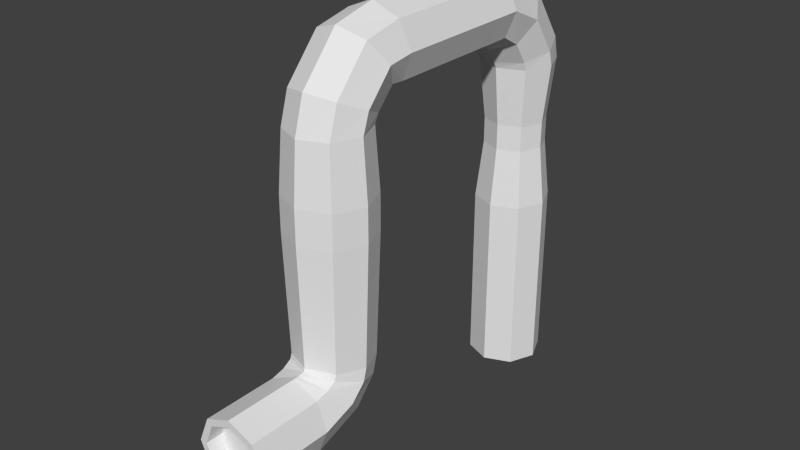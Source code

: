 # Source: pipe.blend  (saved by Blender 2.75.0; exported with 4.5.12 LTS)
import bpy
from mathutils import Matrix  # noqa: F401  (used for matrix-valued properties, if any)

bpy.ops.wm.read_factory_settings(use_empty=True)
scene = bpy.context.scene
scene.name = 'Scene'

# ---- collections
col_collection_1 = bpy.data.collections.new('Collection 1'); scene.collection.children.link(col_collection_1)

# ---- world
world_world = bpy.data.worlds.new('World'); scene.world = world_world
world_world.color = (0.05088, 0.05088, 0.05088)
world_world.use_sun_shadow = False
world_world.sun_shadow_jitter_overblur = 0.0
world_world.cycles.sampling_method = 'MANUAL'
world_world.cycles.sample_map_resolution = 256

# ---- meshes
me_cylinder = bpy.data.meshes.new('Cylinder')
me_cylinder.from_pydata([(0.0, 1.0, -1.0), (0.0, 0.8042, 1.0), (0.7071, 0.7071, -1.0), (0.5687, 0.5687, 1.0), (1.0, -4.371e-08, -1.0), (0.8042, -4.055e-08, 1.0), (0.7071, -0.7071, -1.0), (0.5687, -0.5687, 1.0), (-8.742e-08, -1.0, -1.0), (-7.164e-08, -0.8042, 1.0), (-0.7071, -0.7071, -1.0), (-0.5687, -0.5687, 1.0), (-1.0, 1.192e-08, -1.0), (-0.8042, 1.192e-08, 1.0), (-0.7071, 0.7071, -1.0), (-0.5687, 0.5687, 1.0), (5.417e-08, 1.003, -1.15), (0.7071, 0.7957, -1.357), (1.0, 0.2957, -1.857), (0.7071, -0.2043, -2.357), (-3.325e-08, -0.4114, -2.564), (-0.7071, -0.2043, -2.357), (-1.0, 0.2957, -1.857), (-0.7071, 0.7957, -1.357), (9.928e-08, 1.036, -1.315), (0.7071, 0.9358, -1.591), (1.0, 0.6939, -2.255), (0.7071, 0.4521, -2.92), (1.186e-08, 0.3519, -3.195), (-0.7071, 0.4521, -2.92), (-1.0, 0.6939, -2.255), (-0.7071, 0.9358, -1.591), (1.084e-07, 1.109, -1.353), (0.7071, 1.083, -1.644), (1.0, 1.021, -2.349), (0.7071, 0.9598, -3.053), (2.1e-08, 0.9342, -3.345), (-0.7071, 0.9598, -3.053), (-1.0, 1.021, -2.349), (-0.7071, 1.083, -1.644), (1.085e-07, 6.752, -1.38), (0.7071, 6.752, -1.673), (1.0, 6.752, -2.38), (0.7071, 6.752, -3.087), (2.111e-08, 6.752, -3.38), (-0.7071, 6.752, -3.087), (-1.0, 6.752, -2.38), (-0.7071, 6.752, -1.673), (1.085e-07, 7.699, -1.654), (0.7071, 7.575, -1.92), (1.0, 7.276, -2.56), (0.7071, 6.977, -3.201), (2.111e-08, 6.853, -3.467), (-0.7071, 6.977, -3.201), (-1.0, 7.276, -2.56), (-0.7071, 7.575, -1.92), (1.222e-07, 8.885, -2.692), (0.7071, 8.645, -2.86), (1.0, 8.066, -3.266), (0.7071, 7.486, -3.671), (3.474e-08, 7.246, -3.839), (-0.7071, 7.486, -3.671), (-1.0, 8.066, -3.266), (-0.7071, 8.645, -2.86), (1.963e-07, 9.163, -3.853), (0.7071, 8.871, -3.878), (1.0, 8.166, -3.94), (0.7071, 7.462, -4.001), (1.089e-07, 7.17, -4.027), (-0.7071, 7.462, -4.001), (-1.0, 8.166, -3.94), (-0.7071, 8.871, -3.878), (1.436e-07, 9.194, -7.827), (0.7071, 8.901, -7.827), (1.0, 8.194, -7.827), (0.7071, 7.487, -7.827), (5.617e-08, 7.194, -7.827), (-0.7071, 7.487, -7.827), (-1.0, 8.194, -7.827), (-0.7071, 8.901, -7.827), (5.908e-08, 8.595, -9.321), (0.7071, 8.355, -9.153), (1.0, 7.776, -8.748), (0.7071, 7.196, -8.342), (-2.834e-08, 6.956, -8.174), (-0.7071, 7.196, -8.342), (-1.0, 7.776, -8.748), (-0.7071, 8.355, -9.153), (6.34e-08, 7.072, -10.37), (0.7071, 6.996, -10.09), (1.0, 6.813, -9.407), (0.7071, 6.63, -8.724), (-2.402e-08, 6.554, -8.441), (-0.7071, 6.63, -8.724), (-1.0, 6.813, -9.407), (-0.7071, 6.996, -10.09), (7.679e-09, 6.402, -10.52), (0.7071, 6.402, -10.22), (1.0, 6.402, -9.517), (0.7071, 6.402, -8.81), (-7.974e-08, 6.402, -8.517), (-0.7071, 6.402, -8.81), (-1.0, 6.402, -9.517), (-0.7071, 6.402, -10.22), (7.679e-09, -2.293, -10.52), (0.7071, -2.293, -10.22), (1.0, -2.293, -9.517), (0.7071, -2.293, -8.81), (-7.974e-08, -2.293, -8.517), (-0.7071, -2.293, -8.81), (-1.0, -2.293, -9.517), (-0.7071, -2.293, -10.22), (0.0, 1.0, 0.1108), (0.7071, 0.7071, 0.1108), (1.0, -4.371e-08, 0.1108), (0.7071, -0.7071, 0.1108), (-8.742e-08, -1.0, 0.1108), (-0.7071, -0.7071, 0.1108), (-1.0, 1.192e-08, 0.1108), (-0.7071, 0.7071, 0.1108), (0.7071, 0.7071, -0.5777), (1.0, -4.371e-08, -0.5777), (0.7071, -0.7071, -0.5777), (-8.742e-08, -1.0, -0.5777), (-0.7071, -0.7071, -0.5777), (-1.0, 1.192e-08, -0.5777), (-0.7071, 0.7071, -0.5777), (0.0, 1.0, -0.5777), (1.146e-07, 4.3, -1.261), (-0.7832, 4.288, -1.585), (-1.108, 4.259, -2.367), (-0.7832, 4.23, -3.149), (1.772e-08, 4.218, -3.472), (0.7832, 4.23, -3.149), (1.108, 4.259, -2.367), (0.7832, 4.288, -1.585), (1.146e-07, 5.202, -1.265), (-1.108, 5.174, -2.372), (1.773e-08, 5.147, -3.478), (1.108, 5.174, -2.372), (-0.7832, 5.194, -1.589), (-0.7832, 5.155, -3.154), (0.7832, 5.155, -3.154), (0.7832, 5.194, -1.589), (0.7071, 0.7071, 1.0), (0.0, 1.0, 1.0), (1.0, -4.371e-08, 1.0), (0.7071, -0.7071, 1.0), (-8.742e-08, -1.0, 1.0), (-0.7071, -0.7071, 1.0), (-1.0, 1.192e-08, 1.0), (-0.7071, 0.7071, 1.0), (0.5687, 0.5687, 0.5378), (5.39e-16, 0.8042, 0.5378), (0.8042, -4.055e-08, 0.5378), (0.5687, -0.5687, 0.5378), (-7.164e-08, -0.8042, 0.5378), (-0.5687, -0.5687, 0.5378), (-0.8042, 1.192e-08, 0.5378), (-0.5687, 0.5687, 0.5378), (0.5803, 4.813, -10.1), (-3.715e-09, 4.813, -10.34), (-0.5803, 4.813, -10.1), (-0.8207, 4.813, -9.517), (-0.5803, 4.813, -8.937), (-7.547e-08, 4.813, -8.696), (0.5803, 4.813, -8.937), (0.8207, 4.813, -9.517), (0.5803, 4.126, -10.1), (-0.8207, 4.126, -9.517), (-7.547e-08, 4.126, -8.696), (0.8207, 4.126, -9.517), (-3.715e-09, 4.126, -10.34), (-0.5803, 4.126, -10.1), (-0.5803, 4.126, -8.937), (0.5803, 4.126, -8.937), (0.7071, 2.562, -10.22), (-1.0, 2.562, -9.517), (-7.974e-08, 2.562, -8.517), (1.0, 2.562, -9.517), (7.679e-09, 2.562, -10.52), (-0.7071, 2.562, -10.22), (-0.7071, 2.562, -8.81), (0.7071, 2.562, -8.81), (0.7071, 1.273, -10.22), (-1.0, 1.273, -9.517), (-7.974e-08, 1.273, -8.517), (1.0, 1.273, -9.517), (7.679e-09, 1.273, -10.52), (-0.7071, 1.273, -10.22), (-0.7071, 1.273, -8.81), (0.7071, 1.273, -8.81)], [], [(112, 145, 144, 113), (113, 144, 146, 114), (114, 146, 147, 115), (115, 147, 148, 116), (116, 148, 149, 117), (117, 149, 150, 118), (9, 7, 155, 156), (119, 151, 145, 112), (118, 150, 151, 119), (12, 14, 23, 22), (22, 23, 31, 30), (2, 4, 18, 17), (8, 10, 21, 20), (14, 0, 16, 23), (0, 2, 17, 16), (4, 6, 19, 18), (10, 12, 22, 21), (6, 8, 20, 19), (25, 26, 34, 33), (20, 21, 29, 28), (18, 19, 27, 26), (16, 17, 25, 24), (23, 16, 24, 31), (21, 22, 30, 29), (19, 20, 28, 27), (17, 18, 26, 25), (140, 136, 40, 47), (30, 31, 39, 38), (28, 29, 37, 36), (26, 27, 35, 34), (24, 25, 33, 32), (31, 24, 32, 39), (29, 30, 38, 37), (27, 28, 36, 35), (42, 43, 51, 50), (141, 137, 46, 45), (142, 138, 44, 43), (143, 139, 42, 41), (137, 140, 47, 46), (138, 141, 45, 44), (139, 142, 43, 42), (136, 143, 41, 40), (54, 55, 63, 62), (40, 41, 49, 48), (47, 40, 48, 55), (45, 46, 54, 53), (43, 44, 52, 51), (41, 42, 50, 49), (46, 47, 55, 54), (44, 45, 53, 52), (59, 60, 68, 67), (52, 53, 61, 60), (50, 51, 59, 58), (48, 49, 57, 56), (55, 48, 56, 63), (53, 54, 62, 61), (51, 52, 60, 59), (49, 50, 58, 57), (71, 64, 72, 79), (57, 58, 66, 65), (62, 63, 71, 70), (60, 61, 69, 68), (58, 59, 67, 66), (56, 57, 65, 64), (63, 56, 64, 71), (61, 62, 70, 69), (76, 77, 85, 84), (69, 70, 78, 77), (67, 68, 76, 75), (65, 66, 74, 73), (70, 71, 79, 78), (68, 69, 77, 76), (66, 67, 75, 74), (64, 65, 73, 72), (86, 87, 95, 94), (74, 75, 83, 82), (72, 73, 81, 80), (79, 72, 80, 87), (77, 78, 86, 85), (75, 76, 84, 83), (73, 74, 82, 81), (78, 79, 87, 86), (93, 94, 102, 101), (84, 85, 93, 92), (82, 83, 91, 90), (80, 81, 89, 88), (87, 80, 88, 95), (85, 86, 94, 93), (83, 84, 92, 91), (81, 82, 90, 89), (188, 184, 105, 104), (91, 92, 100, 99), (89, 90, 98, 97), (94, 95, 103, 102), (92, 93, 101, 100), (90, 91, 99, 98), (88, 89, 97, 96), (95, 88, 96, 103), (104, 105, 106, 107, 108, 109, 110, 111), (189, 188, 104, 111), (190, 185, 110, 109), (191, 186, 108, 107), (184, 187, 106, 105), (185, 189, 111, 110), (186, 190, 109, 108), (187, 191, 107, 106), (125, 118, 119, 126), (126, 119, 112, 127), (124, 117, 118, 125), (123, 116, 117, 124), (122, 115, 116, 123), (121, 114, 115, 122), (120, 113, 114, 121), (127, 112, 113, 120), (0, 127, 120, 2), (2, 120, 121, 4), (4, 121, 122, 6), (6, 122, 123, 8), (8, 123, 124, 10), (10, 124, 125, 12), (14, 126, 127, 0), (12, 125, 126, 14), (32, 33, 135, 128), (34, 35, 133, 134), (36, 37, 131, 132), (38, 39, 129, 130), (33, 34, 134, 135), (35, 36, 132, 133), (37, 38, 130, 131), (39, 32, 128, 129), (128, 135, 143, 136), (134, 133, 142, 139), (132, 131, 141, 138), (130, 129, 140, 137), (135, 134, 139, 143), (133, 132, 138, 142), (131, 130, 137, 141), (129, 128, 136, 140), (1, 3, 144, 145), (3, 5, 146, 144), (5, 7, 147, 146), (7, 9, 148, 147), (9, 11, 149, 148), (11, 13, 150, 149), (13, 15, 151, 150), (15, 1, 145, 151), (152, 153, 159, 158, 157, 156, 155, 154), (5, 3, 152, 154), (15, 13, 158, 159), (11, 9, 156, 157), (7, 5, 154, 155), (3, 1, 153, 152), (1, 15, 159, 153), (13, 11, 157, 158), (98, 99, 166, 167), (100, 101, 164, 165), (102, 103, 162, 163), (97, 98, 167, 160), (99, 100, 165, 166), (101, 102, 163, 164), (103, 96, 161, 162), (96, 97, 160, 161), (167, 166, 175, 171), (165, 164, 174, 170), (163, 162, 173, 169), (160, 167, 171, 168), (166, 165, 170, 175), (164, 163, 169, 174), (162, 161, 172, 173), (161, 160, 168, 172), (171, 175, 183, 179), (170, 174, 182, 178), (169, 173, 181, 177), (168, 171, 179, 176), (175, 170, 178, 183), (174, 169, 177, 182), (173, 172, 180, 181), (172, 168, 176, 180), (179, 183, 191, 187), (178, 182, 190, 186), (177, 181, 189, 185), (176, 179, 187, 184), (183, 178, 186, 191), (182, 177, 185, 190), (181, 180, 188, 189), (180, 176, 184, 188)])
_uv = me_cylinder.uv_layers.new(name='UVMap')
_uv.uv.foreach_set('vector', [0.5191, 0.4502, 0.5191, 0.5395, 0.565, 0.5395, 0.565, 0.4502, 0.565, 0.4502, 0.565, 0.5395, 0.5191, 0.5395, 0.5191, 0.4502, 0.5191, 0.4502, 0.5191, 0.5395, 0.4733, 0.5395, 0.4733, 0.4502, 0.565, 0.4502, 0.565, 0.5395, 0.5191, 0.5395, 0.5191, 0.4502, 0.5191, 0.4502, 0.5191, 0.5395, 0.4733, 0.5395, 0.4733, 0.4502, 0.4733, 0.4502, 0.4733, 0.5395, 0.5191, 0.5395, 0.5191, 0.4502, 0.5191, 0.3386, 0.556, 0.3386, 0.556, 0.2922, 0.5191, 0.2922, 0.4733, 0.4502, 0.4733, 0.5395, 0.5191, 0.5395, 0.5191, 0.4502, 0.5191, 0.4502, 0.5191, 0.5395, 0.565, 0.5395, 0.565, 0.4502, 0.5191, 0.3386, 0.565, 0.3386, 0.5707, 0.3028, 0.5383, 0.2525, 0.5383, 0.4534, 0.5707, 0.5036, 0.5798, 0.4802, 0.5641, 0.4134, 0.565, 0.3386, 0.5191, 0.3386, 0.5383, 0.2525, 0.5707, 0.3028, 0.5191, 0.3386, 0.4733, 0.3386, 0.4733, 0.2023, 0.5191, 0.1815, 0.4733, 0.3386, 0.5191, 0.3386, 0.5191, 0.3236, 0.4733, 0.3028, 0.5191, 0.3386, 0.565, 0.3386, 0.565, 0.3028, 0.5191, 0.3236, 0.5191, 0.3386, 0.4733, 0.3386, 0.5059, 0.2023, 0.5383, 0.2525, 0.4733, 0.3386, 0.5191, 0.3386, 0.5383, 0.2525, 0.5059, 0.2023, 0.565, 0.3386, 0.5191, 0.3386, 0.5191, 0.1815, 0.565, 0.2023, 0.5798, 0.4802, 0.5641, 0.4134, 0.5853, 0.404, 0.5893, 0.4748, 0.5191, 0.3977, 0.4733, 0.4185, 0.4733, 0.4845, 0.5191, 0.4744, 0.5383, 0.4534, 0.5059, 0.4032, 0.5484, 0.3467, 0.5641, 0.4134, 0.5191, 0.5245, 0.565, 0.5036, 0.565, 0.4802, 0.5191, 0.5078, 0.4733, 0.5036, 0.5191, 0.5245, 0.5191, 0.5078, 0.4733, 0.4802, 0.5059, 0.4032, 0.5383, 0.4534, 0.5641, 0.4134, 0.5484, 0.3467, 0.565, 0.4185, 0.5191, 0.3977, 0.5191, 0.4744, 0.565, 0.4845, 0.5707, 0.5036, 0.5383, 0.4534, 0.5641, 0.4134, 0.5798, 0.4802, 0.4683, 0.3581, 0.5191, 0.3589, 0.5191, 0.5145, 0.4733, 0.5145, 0.5641, 0.4134, 0.5798, 0.4802, 0.5893, 0.4748, 0.5853, 0.404, 0.5191, 0.4744, 0.4733, 0.4845, 0.4733, 0.5355, 0.5191, 0.5329, 0.5641, 0.4134, 0.5484, 0.3467, 0.5813, 0.3333, 0.5853, 0.404, 0.5191, 0.3422, 0.565, 0.3321, 0.565, 0.3469, 0.5191, 0.3495, 0.4733, 0.533, 0.5191, 0.5431, 0.5191, 0.5504, 0.4733, 0.5478, 0.5484, 0.3467, 0.5641, 0.4134, 0.5853, 0.404, 0.5813, 0.3333, 0.565, 0.4845, 0.5191, 0.4744, 0.5191, 0.5329, 0.565, 0.5355, 0.5678, 0.4008, 0.5678, 0.3298, 0.5825, 0.3184, 0.6018, 0.3828, 0.4643, 0.524, 0.4656, 0.6026, 0.5678, 0.6017, 0.5678, 0.5307, 0.5699, 0.3542, 0.5191, 0.3534, 0.5191, 0.5145, 0.565, 0.5145, 0.4668, 0.4803, 0.4656, 0.4017, 0.5678, 0.4008, 0.5678, 0.4719, 0.4656, 0.4017, 0.4668, 0.4803, 0.5678, 0.4719, 0.5678, 0.4008, 0.5191, 0.3534, 0.4683, 0.3542, 0.4733, 0.5145, 0.5191, 0.5145, 0.4656, 0.4017, 0.4643, 0.3231, 0.5678, 0.3298, 0.5678, 0.4008, 0.5191, 0.3589, 0.5699, 0.3581, 0.565, 0.5145, 0.5191, 0.5145, 0.4722, 0.3828, 0.4915, 0.4471, 0.5609, 0.3526, 0.5234, 0.3119, 0.5191, 0.5145, 0.565, 0.5145, 0.565, 0.5972, 0.5191, 0.6097, 0.4733, 0.5145, 0.5191, 0.5145, 0.5191, 0.6097, 0.4733, 0.5972, 0.5678, 0.5307, 0.5678, 0.6017, 0.6018, 0.5836, 0.5825, 0.5193, 0.565, 0.5145, 0.5191, 0.5145, 0.5191, 0.5248, 0.565, 0.5372, 0.5678, 0.4719, 0.5678, 0.4008, 0.6018, 0.3828, 0.6212, 0.4471, 0.5678, 0.4008, 0.5678, 0.4719, 0.6212, 0.4471, 0.6018, 0.3828, 0.5191, 0.5145, 0.4733, 0.5145, 0.4733, 0.5372, 0.5191, 0.5248, 0.565, 0.4721, 0.5191, 0.4552, 0.5191, 0.4363, 0.565, 0.4389, 0.5191, 0.5248, 0.4733, 0.5372, 0.4733, 0.5884, 0.5191, 0.5643, 0.4722, 0.3828, 0.4528, 0.3184, 0.4858, 0.2712, 0.5234, 0.3119, 0.5191, 0.4088, 0.565, 0.3963, 0.565, 0.5038, 0.5191, 0.5279, 0.4733, 0.3963, 0.5191, 0.4088, 0.5191, 0.5279, 0.4733, 0.5038, 0.5825, 0.5193, 0.6018, 0.5836, 0.653, 0.5128, 0.6155, 0.4721, 0.565, 0.5372, 0.5191, 0.5248, 0.5191, 0.5643, 0.565, 0.5884, 0.4915, 0.4471, 0.4722, 0.3828, 0.5234, 0.3119, 0.5609, 0.3526, 0.4733, 0.4513, 0.5191, 0.4539, 0.5191, 0.0546, 0.4733, 0.0546, 0.5609, 0.3526, 0.5234, 0.3119, 0.5299, 0.2442, 0.5756, 0.2504, 0.5234, 0.5128, 0.5609, 0.5535, 0.5756, 0.4513, 0.5299, 0.4451, 0.5191, 0.4552, 0.4733, 0.4721, 0.4733, 0.4389, 0.5191, 0.4363, 0.5234, 0.5128, 0.4858, 0.4721, 0.4842, 0.4389, 0.5299, 0.4451, 0.5191, 0.3695, 0.565, 0.3526, 0.565, 0.2504, 0.5191, 0.253, 0.4733, 0.3526, 0.5191, 0.3695, 0.5191, 0.253, 0.4733, 0.2504, 0.4858, 0.4721, 0.5234, 0.5128, 0.5299, 0.4451, 0.4842, 0.4389, 0.5191, 0.4564, 0.4733, 0.4564, 0.4733, 0.4047, 0.5191, 0.4215, 0.4842, 0.4389, 0.5299, 0.4451, 0.5317, 0.0546, 0.4858, 0.0546, 0.565, 0.4389, 0.5191, 0.4363, 0.5191, 0.0546, 0.565, 0.0546, 0.5756, 0.4513, 0.5299, 0.4451, 0.5317, 0.0546, 0.5775, 0.0546, 0.5299, 0.4451, 0.5756, 0.4513, 0.5775, 0.0546, 0.5317, 0.0546, 0.5191, 0.4363, 0.4733, 0.4389, 0.4733, 0.0546, 0.5191, 0.0546, 0.5299, 0.4451, 0.4842, 0.4389, 0.4858, 0.0546, 0.5317, 0.0546, 0.5191, 0.4539, 0.565, 0.4513, 0.565, 0.0546, 0.5191, 0.0546, 0.5046, 0.3639, 0.5421, 0.3232, 0.454, 0.2291, 0.4421, 0.2977, 0.5317, 0.4564, 0.4858, 0.4564, 0.467, 0.4047, 0.5046, 0.3639, 0.5191, 0.4564, 0.565, 0.4564, 0.565, 0.3232, 0.5191, 0.3063, 0.4733, 0.4564, 0.5191, 0.4564, 0.5191, 0.3063, 0.4733, 0.3232, 0.4858, 0.4564, 0.5317, 0.4564, 0.5046, 0.3639, 0.467, 0.4047, 0.565, 0.4564, 0.5191, 0.4564, 0.5191, 0.4215, 0.565, 0.4047, 0.5775, 0.4564, 0.5317, 0.4564, 0.5046, 0.3639, 0.5421, 0.3232, 0.5317, 0.4564, 0.5775, 0.4564, 0.5421, 0.3232, 0.5046, 0.3639, 0.56, 0.3663, 0.5718, 0.2977, 0.5451, 0.2867, 0.5451, 0.3577, 0.5191, 0.5351, 0.4733, 0.5592, 0.4733, 0.5023, 0.5191, 0.4947, 0.5046, 0.3639, 0.467, 0.4047, 0.4303, 0.3663, 0.4421, 0.2977, 0.5191, 0.4988, 0.565, 0.4747, 0.565, 0.3382, 0.5191, 0.3458, 0.4733, 0.4747, 0.5191, 0.4988, 0.5191, 0.3458, 0.4733, 0.3382, 0.467, 0.4047, 0.5046, 0.3639, 0.4421, 0.2977, 0.4303, 0.3663, 0.565, 0.3583, 0.5191, 0.3342, 0.5191, 0.2938, 0.565, 0.3014, 0.5421, 0.5241, 0.5046, 0.5648, 0.4421, 0.4986, 0.454, 0.43, 0.5191, 0.366, 0.565, 0.366, 0.565, 0.007868, 0.5191, 0.007868, 0.565, 0.5023, 0.5191, 0.4947, 0.5191, 0.4794, 0.565, 0.4794, 0.5837, 0.43, 0.5718, 0.4986, 0.5451, 0.4876, 0.5451, 0.4165, 0.5718, 0.4986, 0.5837, 0.43, 0.5451, 0.4165, 0.5451, 0.4876, 0.5191, 0.4947, 0.4733, 0.5023, 0.4733, 0.4794, 0.5191, 0.4794, 0.5718, 0.4986, 0.56, 0.5672, 0.5451, 0.5586, 0.5451, 0.4876, 0.5191, 0.3458, 0.565, 0.3382, 0.565, 0.2785, 0.5191, 0.2785, 0.4733, 0.5391, 0.5191, 0.5467, 0.5191, 0.4794, 0.4733, 0.4794, 0.5191, 0.3871, 0.565, 0.4165, 0.5839, 0.4876, 0.565, 0.5586, 0.5191, 0.588, 0.4733, 0.5586, 0.4543, 0.4876, 0.4733, 0.4165, 0.4733, 0.366, 0.5191, 0.366, 0.5191, 0.007868, 0.4733, 0.007868, 0.4719, 0.3577, 0.4719, 0.2867, 0.2408, 0.2867, 0.2408, 0.3577, 0.565, 0.366, 0.5191, 0.366, 0.5191, 0.007868, 0.565, 0.007868, 0.4719, 0.4165, 0.4719, 0.4876, 0.2408, 0.4876, 0.2408, 0.4165, 0.4719, 0.4876, 0.4719, 0.4165, 0.2408, 0.4165, 0.2408, 0.4876, 0.5191, 0.366, 0.4733, 0.366, 0.4733, 0.007868, 0.5191, 0.007868, 0.4719, 0.4876, 0.4719, 0.5586, 0.2408, 0.5586, 0.2408, 0.4876, 0.5191, 0.381, 0.5191, 0.4502, 0.565, 0.4502, 0.565, 0.381, 0.4733, 0.381, 0.4733, 0.4502, 0.5191, 0.4502, 0.5191, 0.381, 0.4733, 0.381, 0.4733, 0.4502, 0.5191, 0.4502, 0.5191, 0.381, 0.5191, 0.381, 0.5191, 0.4502, 0.4733, 0.4502, 0.4733, 0.381, 0.565, 0.381, 0.565, 0.4502, 0.5191, 0.4502, 0.5191, 0.381, 0.5191, 0.381, 0.5191, 0.4502, 0.4733, 0.4502, 0.4733, 0.381, 0.565, 0.381, 0.565, 0.4502, 0.5191, 0.4502, 0.5191, 0.381, 0.5191, 0.381, 0.5191, 0.4502, 0.565, 0.4502, 0.565, 0.381, 0.5191, 0.3386, 0.5191, 0.381, 0.565, 0.381, 0.565, 0.3386, 0.565, 0.3386, 0.565, 0.381, 0.5191, 0.381, 0.5191, 0.3386, 0.5191, 0.3386, 0.5191, 0.381, 0.4733, 0.381, 0.4733, 0.3386, 0.565, 0.3386, 0.565, 0.381, 0.5191, 0.381, 0.5191, 0.3386, 0.5191, 0.3386, 0.5191, 0.381, 0.4733, 0.381, 0.4733, 0.3386, 0.4733, 0.3386, 0.4733, 0.381, 0.5191, 0.381, 0.5191, 0.3386, 0.4733, 0.3386, 0.4733, 0.381, 0.5191, 0.381, 0.5191, 0.3386, 0.5191, 0.3386, 0.5191, 0.381, 0.565, 0.381, 0.565, 0.3386, 0.5191, 0.3495, 0.565, 0.3469, 0.5699, 0.6689, 0.5191, 0.6701, 0.4557, 0.404, 0.4517, 0.3333, 0.6637, 0.3237, 0.6656, 0.4022, 0.5191, 0.5329, 0.4733, 0.5355, 0.4683, 0.8639, 0.5191, 0.8627, 0.4557, 0.404, 0.4596, 0.4748, 0.6675, 0.4808, 0.6656, 0.4022, 0.4596, 0.4748, 0.4557, 0.404, 0.6656, 0.4022, 0.6675, 0.4808, 0.565, 0.5355, 0.5191, 0.5329, 0.5191, 0.8627, 0.5699, 0.8639, 0.5813, 0.5342, 0.5853, 0.6049, 0.7953, 0.6031, 0.7934, 0.5246, 0.4733, 0.3469, 0.5191, 0.3495, 0.5191, 0.6701, 0.4683, 0.6689, 0.5191, 0.4692, 0.5699, 0.468, 0.5699, 0.559, 0.5191, 0.5598, 0.5359, 0.4022, 0.534, 0.3237, 0.594, 0.3231, 0.5953, 0.4017, 0.5191, 0.4609, 0.4683, 0.4621, 0.4683, 0.5551, 0.5191, 0.5543, 0.5359, 0.4022, 0.5378, 0.4808, 0.5965, 0.4803, 0.5953, 0.4017, 0.5378, 0.4808, 0.5359, 0.4022, 0.5953, 0.4017, 0.5965, 0.4803, 0.5699, 0.4621, 0.5191, 0.4609, 0.5191, 0.5543, 0.5699, 0.5551, 0.534, 0.5246, 0.5359, 0.6031, 0.5953, 0.6026, 0.594, 0.524, 0.4683, 0.468, 0.5191, 0.4692, 0.5191, 0.5598, 0.4683, 0.559, 0.5191, 0.5198, 0.556, 0.4962, 0.565, 0.5101, 0.5191, 0.5395, 0.556, 0.4962, 0.5713, 0.4391, 0.5839, 0.4391, 0.565, 0.5101, 0.5713, 0.4391, 0.556, 0.3819, 0.565, 0.368, 0.5839, 0.4391, 0.556, 0.3819, 0.5191, 0.3583, 0.5191, 0.3386, 0.565, 0.368, 0.5191, 0.3583, 0.4822, 0.3819, 0.4733, 0.368, 0.5191, 0.3386, 0.4822, 0.3819, 0.467, 0.4391, 0.4543, 0.4391, 0.4733, 0.368, 0.467, 0.4391, 0.4822, 0.4962, 0.4733, 0.5101, 0.4543, 0.4391, 0.4822, 0.4962, 0.5191, 0.5198, 0.5191, 0.5395, 0.4733, 0.5101, 0.7421, 0.8686, 0.4722, 1.042, 0.2023, 0.8686, 0.09051, 0.4505, 0.2023, 0.03232, 0.4722, -0.1409, 0.7421, 0.03232, 0.8539, 0.4505, 0.5191, 0.3386, 0.556, 0.3386, 0.556, 0.2922, 0.5191, 0.2922, 0.556, 0.3386, 0.5191, 0.3386, 0.5191, 0.2922, 0.556, 0.2922, 0.4822, 0.3386, 0.5191, 0.3386, 0.5191, 0.2922, 0.4822, 0.2922, 0.4822, 0.3386, 0.5191, 0.3386, 0.5191, 0.2922, 0.4822, 0.2922, 0.556, 0.3386, 0.5191, 0.3386, 0.5191, 0.2922, 0.556, 0.2922, 0.5191, 0.3386, 0.4822, 0.3386, 0.4822, 0.2922, 0.5191, 0.2922, 0.5191, 0.3386, 0.4822, 0.3386, 0.4822, 0.2922, 0.5191, 0.2922, 0.5451, 0.4876, 0.5451, 0.5586, 0.4422, 0.5459, 0.4422, 0.4876, 0.5191, 0.4794, 0.4733, 0.4794, 0.4815, 0.3199, 0.5191, 0.3199, 0.5451, 0.4876, 0.5451, 0.4165, 0.4422, 0.4293, 0.4422, 0.4876, 0.5451, 0.4165, 0.5451, 0.4876, 0.4422, 0.4876, 0.4422, 0.4293, 0.565, 0.4794, 0.5191, 0.4794, 0.5191, 0.3199, 0.5567, 0.3199, 0.5451, 0.3577, 0.5451, 0.2867, 0.4422, 0.2867, 0.4422, 0.345, 0.4733, 0.4794, 0.5191, 0.4794, 0.5191, 0.3199, 0.4815, 0.3199, 0.5191, 0.4794, 0.565, 0.4794, 0.5567, 0.3199, 0.5191, 0.3199, 0.5718, 0.4876, 0.5718, 0.5459, 0.5273, 0.5459, 0.5273, 0.4876, 0.5191, 0.5208, 0.4815, 0.5208, 0.4815, 0.4517, 0.5191, 0.4517, 0.5718, 0.4876, 0.5718, 0.4293, 0.5273, 0.4293, 0.5273, 0.4876, 0.5718, 0.4293, 0.5718, 0.4876, 0.5273, 0.4876, 0.5273, 0.4293, 0.5567, 0.5208, 0.5191, 0.5208, 0.5191, 0.4517, 0.5567, 0.4517, 0.5718, 0.345, 0.5718, 0.2867, 0.5273, 0.2867, 0.5273, 0.345, 0.4815, 0.5208, 0.5191, 0.5208, 0.5191, 0.4517, 0.4815, 0.4517, 0.5191, 0.5208, 0.5567, 0.5208, 0.5567, 0.4517, 0.5191, 0.4517, 0.5273, 0.4876, 0.5273, 0.5459, 0.4259, 0.5586, 0.4259, 0.4876, 0.5191, 0.4517, 0.4815, 0.4517, 0.4733, 0.2946, 0.5191, 0.2946, 0.5273, 0.4876, 0.5273, 0.4293, 0.4259, 0.4165, 0.4259, 0.4876, 0.5273, 0.4293, 0.5273, 0.4876, 0.4259, 0.4876, 0.4259, 0.4165, 0.5567, 0.4517, 0.5191, 0.4517, 0.5191, 0.2946, 0.565, 0.2946, 0.5273, 0.345, 0.5273, 0.2867, 0.4259, 0.2867, 0.4259, 0.3577, 0.4815, 0.4517, 0.5191, 0.4517, 0.5191, 0.2946, 0.4733, 0.2946, 0.5191, 0.4517, 0.5567, 0.4517, 0.565, 0.2946, 0.5191, 0.2946, 0.5555, 0.4876, 0.5555, 0.5586, 0.4719, 0.5586, 0.4719, 0.4876, 0.5191, 0.4955, 0.4733, 0.4955, 0.4733, 0.366, 0.5191, 0.366, 0.5555, 0.4876, 0.5555, 0.4165, 0.4719, 0.4165, 0.4719, 0.4876, 0.5555, 0.4165, 0.5555, 0.4876, 0.4719, 0.4876, 0.4719, 0.4165, 0.565, 0.4955, 0.5191, 0.4955, 0.5191, 0.366, 0.565, 0.366, 0.5555, 0.3577, 0.5555, 0.2867, 0.4719, 0.2867, 0.4719, 0.3577, 0.4733, 0.4955, 0.5191, 0.4955, 0.5191, 0.366, 0.4733, 0.366, 0.5191, 0.4955, 0.565, 0.4955, 0.565, 0.366, 0.5191, 0.366])
me_cylinder.use_remesh_preserve_volume = False
me_cylinder.use_remesh_preserve_attributes = False
me_cylinder.use_mirror_vertex_groups = False
me_cylinder.update()

# ---- objects
ob_cylinder = bpy.data.objects.new('Cylinder', me_cylinder)

# ---- transforms, parenting, visibility, modifiers, constraints
ob_cylinder.location = (0.0, 0.0, 0.0)
ob_cylinder.rotation_euler = (1.571, -0.0, 0.0)
ob_cylinder.lineart.crease_threshold = 0.0

# ---- collection membership
col_collection_1.objects.link(ob_cylinder)

# ---- scene / render settings (as saved in the file)
scene.frame_start = 1; scene.frame_end = 250; scene.frame_set(1)
scene.render.engine = 'BLENDER_EEVEE_NEXT'
scene.render.resolution_percentage = 50
scene.render.dither_intensity = 0.0
scene.cycles.use_denoising = False
scene.cycles.samples = 10
scene.cycles.sampling_pattern = 'TABULATED_SOBOL'
scene.cycles.light_sampling_threshold = 0.0
scene.cycles.use_adaptive_sampling = False
scene.cycles.use_light_tree = False
scene.cycles.blur_glossy = 0.0
scene.cycles.pixel_filter_type = 'GAUSSIAN'
scene.cycles.sample_clamp_indirect = 0.0
scene.view_settings.view_transform = 'Standard'
bpy.context.view_layer.update()

# ---- added for rendering (the .blend has no active camera and no usable light): camera, sun
cam_auto = bpy.data.cameras.new('AutoCamera')
cam_auto.lens = 50.0
cam_auto.sensor_width = 36.0
cam_auto.clip_end = 1000.0
ob_auto_camera = bpy.data.objects.new('AutoCamera', cam_auto)
scene.collection.objects.link(ob_auto_camera)
ob_auto_camera.location = (15.1888, -13.468, 15.6018)
ob_auto_camera.rotation_euler = (1.09748, -7.21219e-08, 0.694738)
scene.camera = ob_auto_camera
light_auto_sun = bpy.data.lights.new('AutoSun', 'SUN')
light_auto_sun.energy = 3.0
light_auto_sun.angle = 0.0523599
ob_auto_sun = bpy.data.objects.new('AutoSun', light_auto_sun)
scene.collection.objects.link(ob_auto_sun)
ob_auto_sun.rotation_euler = (0.872665, 0.174533, 0.523599)
bpy.context.view_layer.update()
